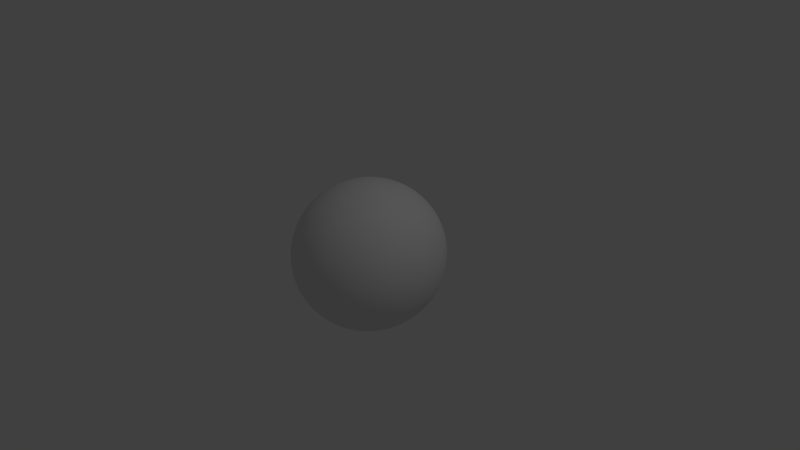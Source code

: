 # Source: EYETUTORIAL.blend  (saved by Blender 2.68.0; exported with 4.5.12 LTS)
import bpy
from mathutils import Matrix  # noqa: F401  (used for matrix-valued properties, if any)

bpy.ops.wm.read_factory_settings(use_empty=True)
scene = bpy.context.scene
scene.name = 'Scene'

# ---- collections
col_collection_1 = bpy.data.collections.new('Collection 1'); scene.collection.children.link(col_collection_1)
col_collection_2 = bpy.data.collections.new('Collection 2'); scene.collection.children.link(col_collection_2)
col_collection_2.hide_render = True
col_collection_2.hide_viewport = True

# ---- world
world_world = bpy.data.worlds.new('World'); scene.world = world_world
world_world.color = (0.05088, 0.05088, 0.05088)
world_world.use_sun_shadow = False
world_world.sun_shadow_jitter_overblur = 0.0
world_world.cycles.sampling_method = 'MANUAL'
world_world.cycles.sample_map_resolution = 256

# ---- cameras
cam_camera = bpy.data.cameras.new('Camera')
cam_camera.clip_end = 100.0
cam_camera.lens = 35.0
cam_camera.sensor_width = 32.0
cam_camera.sensor_height = 18.0
cam_camera.ortho_scale = 7.314
cam_camera.dof.focus_distance = 0.0
cam_camera.dof.aperture_fstop = 128.0

# ---- lights
light_lamp = bpy.data.lights.new('Lamp', 'POINT')
light_lamp.transmission_factor = 0.0
light_lamp.cutoff_distance = 30.0
light_lamp.energy = 100.0
light_lamp.shadow_buffer_clip_start = 1.001
light_lamp.shadow_soft_size = 0.1
light_lamp.shadow_maximum_resolution = 0.006
light_lamp.use_absolute_resolution = True
light_lamp.cycles.use_multiple_importance_sampling = False

# ---- meshes
me_sphere_003 = bpy.data.meshes.new('Sphere.003')
me_sphere_003.from_pydata([(-0.1993, -1.002, -6.423e-07), (-0.391, -0.944, -6.051e-07), (-0.5677, -0.8496, -5.447e-07), (-0.7225, -0.7225, -4.634e-07), (-0.8496, -0.5677, -3.644e-07), (-0.944, -0.391, -2.514e-07), (-1.002, -0.1993, -1.287e-07), (-1.022, -7.718e-08, -1.22e-09), (-1.002, 0.1993, 1.263e-07), (-0.944, 0.391, 2.489e-07), (-0.8496, 0.5677, 3.619e-07), (-0.7225, 0.7225, 4.61e-07), (-0.5677, 0.8496, 5.423e-07), (-0.391, 0.944, 6.027e-07), (-0.1993, 1.002, 6.399e-07), (-0.1842, -1.002, 0.07628), (-0.3612, -0.944, 0.1496), (-0.5244, -0.8496, 0.2172), (-0.6675, -0.7225, 0.2765), (-0.7849, -0.5677, 0.3251), (-0.8721, -0.391, 0.3612), (-0.9258, -0.1993, 0.3835), (-0.944, -3.72e-07, 0.391), (-0.9258, 0.1993, 0.3835), (-0.8721, 0.391, 0.3612), (-0.7849, 0.5677, 0.3251), (-0.6675, 0.7225, 0.2765), (-0.5244, 0.8496, 0.2172), (-0.3612, 0.944, 0.1496), (-0.1842, 1.002, 0.07628), (-0.1409, -1.002, 0.1409), (-0.2765, -0.944, 0.2765), (-0.4014, -0.8496, 0.4014), (-0.5109, -0.7225, 0.5109), (-0.6007, -0.5677, 0.6007), (-0.6675, -0.391, 0.6675), (-0.7086, -0.1993, 0.7086), (-0.7225, -5.841e-07, 0.7225), (-0.7086, 0.1993, 0.7086), (-0.6675, 0.391, 0.6675), (-0.6007, 0.5677, 0.6007), (-0.5109, 0.7225, 0.5109), (-0.4014, 0.8496, 0.4014), (-0.2765, 0.944, 0.2765), (-0.1409, 1.002, 0.141), (-0.07628, -1.002, 0.1842), (-0.1496, -0.944, 0.3612), (-0.2172, -0.8496, 0.5244), (-0.2765, -0.7225, 0.6675), (-0.3251, -0.5677, 0.7849), (-0.3612, -0.391, 0.8721), (-0.3835, -0.1993, 0.9258), (-0.391, -7.258e-07, 0.944), (-0.3835, 0.1993, 0.9258), (-0.3612, 0.391, 0.8721), (-0.3251, 0.5677, 0.7849), (-0.2765, 0.7225, 0.6675), (-0.2172, 0.8496, 0.5244), (-0.1496, 0.944, 0.3612), (-0.07628, 1.002, 0.1842), (3.285e-07, -1.002, 0.1993), (3.378e-07, -0.944, 0.391), (3.484e-07, -0.8496, 0.5677), (3.246e-07, -0.7225, 0.7225), (3.326e-07, -0.5677, 0.8496), (3.384e-07, -0.391, 0.944), (3.806e-07, -0.1993, 1.002), (3.323e-07, -7.755e-07, 1.022), (3.243e-07, 0.1993, 1.002), (3.569e-07, 0.391, 0.944), (3.326e-07, 0.5677, 0.8496), (3.246e-07, 0.7225, 0.7225), (3.673e-07, 0.8496, 0.5677), (3.523e-07, 0.944, 0.391), (3.313e-07, 1.002, 0.1993), (0.07628, -1.002, 0.1842), (0.1496, -0.944, 0.3612), (0.2172, -0.8496, 0.5244), (0.2765, -0.7225, 0.6675), (0.3251, -0.5677, 0.7849), (0.3612, -0.391, 0.8721), (0.3835, -0.1993, 0.9258), (0.391, -7.258e-07, 0.944), (0.3835, 0.1993, 0.9258), (0.3612, 0.391, 0.8721), (0.3251, 0.5677, 0.7849), (0.2765, 0.7225, 0.6675), (0.2172, 0.8496, 0.5244), (0.1496, 0.944, 0.3612), (0.07628, 1.002, 0.1842), (0.141, -1.002, 0.1409), (0.2765, -0.944, 0.2765), (0.4014, -0.8496, 0.4014), (0.5109, -0.7225, 0.5109), (0.6007, -0.5677, 0.6007), (0.6675, -0.391, 0.6675), (0.7086, -0.1993, 0.7086), (0.7225, -5.841e-07, 0.7225), (0.7086, 0.1993, 0.7086), (0.6675, 0.391, 0.6675), (0.6007, 0.5677, 0.6007), (0.5109, 0.7225, 0.5109), (0.4014, 0.8496, 0.4014), (0.2765, 0.944, 0.2765), (0.141, 1.002, 0.141), (0.1842, -1.002, 0.07628), (0.3612, -0.944, 0.1496), (0.5244, -0.8496, 0.2172), (0.6675, -0.7225, 0.2765), (0.7849, -0.5677, 0.3251), (0.8721, -0.391, 0.3612), (0.9258, -0.1993, 0.3835), (0.944, -3.72e-07, 0.391), (0.9258, 0.1993, 0.3835), (0.8721, 0.391, 0.3612), (0.7849, 0.5677, 0.3251), (0.6675, 0.7225, 0.2765), (0.5244, 0.8496, 0.2172), (0.3612, 0.944, 0.1496), (0.1842, 1.002, 0.07628), (0.1993, -1.002, -6.437e-07), (0.391, -0.944, -6.055e-07), (0.5677, -0.8496, -5.837e-07), (0.7225, -0.7225, -5.16e-07), (0.8496, -0.5677, -4.298e-07), (0.944, -0.391, -3.226e-07), (1.002, -0.1993, -2.188e-07), (1.022, -1.218e-07, -1.005e-08), (1.002, 0.1993, 9.729e-08), (0.944, 0.391, 2.388e-07), (0.8496, 0.5677, 2.965e-07), (0.7225, 0.7225, 4.085e-07), (0.5677, 0.8496, 4.844e-07), (0.391, 0.944, 5.505e-07), (0.1993, 1.002, 6.415e-07), (0.1842, -1.002, -0.07628), (0.3612, -0.944, -0.1496), (0.5244, -0.8496, -0.2172), (0.6675, -0.7225, -0.2765), (0.7849, -0.5677, -0.3251), (0.8721, -0.391, -0.3612), (0.9258, -0.1993, -0.3835), (0.944, 1.283e-07, -0.391), (0.9258, 0.1993, -0.3835), (0.8721, 0.391, -0.3612), (0.7849, 0.5677, -0.3251), (0.6675, 0.7225, -0.2765), (0.5244, 0.8496, -0.2172), (0.3612, 0.944, -0.1496), (0.1842, 1.002, -0.07628), (0.141, -1.002, -0.141), (0.2765, -0.944, -0.2765), (0.4014, -0.8496, -0.4014), (0.5109, -0.7225, -0.5109), (0.6007, -0.5677, -0.6007), (0.6675, -0.391, -0.6675), (0.7086, -0.1993, -0.7086), (0.7225, 3.404e-07, -0.7225), (0.7086, 0.1993, -0.7086), (0.6675, 0.391, -0.6675), (0.6007, 0.5677, -0.6007), (0.5109, 0.7225, -0.5109), (0.4014, 0.8496, -0.4014), (0.2765, 0.944, -0.2765), (0.141, 1.002, -0.1409), (0.07628, -1.002, -0.1842), (0.1496, -0.944, -0.3612), (0.2172, -0.8496, -0.5244), (0.2765, -0.7225, -0.6675), (0.3251, -0.5677, -0.7849), (0.3612, -0.391, -0.8721), (0.3835, -0.1993, -0.9258), (0.391, 4.821e-07, -0.944), (0.3835, 0.1993, -0.9258), (0.3612, 0.391, -0.8721), (0.3251, 0.5677, -0.7849), (0.2765, 0.7225, -0.6675), (0.2172, 0.8496, -0.5244), (0.1496, 0.944, -0.3612), (0.07628, 1.002, -0.1842), (3.315e-07, -1.002, -0.1993), (3.255e-07, -0.944, -0.391), (2.704e-07, -0.8496, -0.5677), (2.098e-07, -0.7225, -0.7225), (2.299e-07, -0.5677, -0.8496), (2.474e-07, -0.391, -0.944), (2.333e-07, -0.1993, -1.002), (3.194e-07, 5.318e-07, -1.022), (3.177e-07, 0.1993, -1.002), (2.57e-07, 0.391, -0.944), (2.299e-07, 0.5677, -0.8496), (2.098e-07, 0.7225, -0.7225), (2.607e-07, 0.8496, -0.5677), (2.596e-07, 0.944, -0.391), (3.146e-07, 1.002, -0.1993), (-0.07628, -1.002, -0.1842), (-0.1496, -0.944, -0.3612), (-0.2172, -0.8496, -0.5244), (-0.2765, -0.7225, -0.6675), (-0.3251, -0.5677, -0.7849), (-0.3612, -0.391, -0.8721), (-0.3835, -0.1993, -0.9258), (-0.391, 4.821e-07, -0.944), (-0.3835, 0.1993, -0.9258), (-0.3612, 0.391, -0.8721), (-0.3251, 0.5677, -0.7849), (-0.2765, 0.7225, -0.6675), (-0.2172, 0.8496, -0.5244), (-0.1496, 0.944, -0.3612), (-0.07628, 1.002, -0.1842), (9.286e-08, -1.022, -8.903e-07), (-0.1409, -1.002, -0.141), (-0.2765, -0.944, -0.2765), (-0.4014, -0.8496, -0.4014), (-0.5109, -0.7225, -0.5109), (-0.6007, -0.5677, -0.6007), (-0.6675, -0.391, -0.6675), (-0.7086, -0.1993, -0.7086), (-0.7225, 3.404e-07, -0.7225), (-0.7086, 0.1993, -0.7086), (-0.6675, 0.391, -0.6675), (-0.6007, 0.5677, -0.6007), (-0.5109, 0.7225, -0.5109), (-0.4014, 0.8496, -0.4014), (-0.2765, 0.944, -0.2765), (-0.1409, 1.002, -0.1409), (3.283e-07, 1.022, 6.525e-07), (-0.1842, -1.002, -0.07628), (-0.3612, -0.944, -0.1496), (-0.5244, -0.8496, -0.2172), (-0.6675, -0.7225, -0.2765), (-0.7849, -0.5677, -0.3251), (-0.8721, -0.391, -0.3612), (-0.9258, -0.1993, -0.3835), (-0.944, 1.283e-07, -0.391), (-0.9258, 0.1993, -0.3835), (-0.8721, 0.391, -0.3612), (-0.7849, 0.5677, -0.3251), (-0.6675, 0.7225, -0.2765), (-0.5244, 0.8496, -0.2172), (-0.3612, 0.944, -0.1496), (-0.1842, 1.002, -0.07628)], [], [(9, 8, 23, 24), (4, 3, 18, 19), (10, 9, 24, 25), (5, 4, 19, 20), (11, 10, 25, 26), (6, 5, 20, 21), (1, 0, 15, 16), (12, 11, 26, 27), (7, 6, 21, 22), (2, 1, 16, 17), (13, 12, 27, 28), (8, 7, 22, 23), (3, 2, 17, 18), (14, 13, 28, 29), (24, 23, 38, 39), (19, 18, 33, 34), (25, 24, 39, 40), (20, 19, 34, 35), (26, 25, 40, 41), (21, 20, 35, 36), (16, 15, 30, 31), (27, 26, 41, 42), (22, 21, 36, 37), (17, 16, 31, 32), (28, 27, 42, 43), (23, 22, 37, 38), (18, 17, 32, 33), (29, 28, 43, 44), (43, 42, 57, 58), (38, 37, 52, 53), (33, 32, 47, 48), (44, 43, 58, 59), (39, 38, 53, 54), (34, 33, 48, 49), (40, 39, 54, 55), (35, 34, 49, 50), (41, 40, 55, 56), (36, 35, 50, 51), (31, 30, 45, 46), (42, 41, 56, 57), (37, 36, 51, 52), (32, 31, 46, 47), (46, 45, 60, 61), (57, 56, 71, 72), (52, 51, 66, 67), (47, 46, 61, 62), (58, 57, 72, 73), (53, 52, 67, 68), (48, 47, 62, 63), (59, 58, 73, 74), (54, 53, 68, 69), (49, 48, 63, 64), (55, 54, 69, 70), (50, 49, 64, 65), (56, 55, 70, 71), (51, 50, 65, 66), (65, 64, 79, 80), (71, 70, 85, 86), (66, 65, 80, 81), (61, 60, 75, 76), (72, 71, 86, 87), (67, 66, 81, 82), (62, 61, 76, 77), (73, 72, 87, 88), (68, 67, 82, 83), (63, 62, 77, 78), (74, 73, 88, 89), (69, 68, 83, 84), (64, 63, 78, 79), (70, 69, 84, 85), (84, 83, 98, 99), (79, 78, 93, 94), (85, 84, 99, 100), (80, 79, 94, 95), (86, 85, 100, 101), (81, 80, 95, 96), (76, 75, 90, 91), (87, 86, 101, 102), (82, 81, 96, 97), (77, 76, 91, 92), (88, 87, 102, 103), (83, 82, 97, 98), (78, 77, 92, 93), (89, 88, 103, 104), (103, 102, 117, 118), (98, 97, 112, 113), (93, 92, 107, 108), (104, 103, 118, 119), (99, 98, 113, 114), (94, 93, 108, 109), (100, 99, 114, 115), (95, 94, 109, 110), (101, 100, 115, 116), (96, 95, 110, 111), (91, 90, 105, 106), (102, 101, 116, 117), (97, 96, 111, 112), (92, 91, 106, 107), (117, 116, 131, 132), (112, 111, 126, 127), (107, 106, 121, 122), (118, 117, 132, 133), (113, 112, 127, 128), (108, 107, 122, 123), (119, 118, 133, 134), (114, 113, 128, 129), (109, 108, 123, 124), (115, 114, 129, 130), (110, 109, 124, 125), (116, 115, 130, 131), (111, 110, 125, 126), (106, 105, 120, 121), (131, 130, 145, 146), (126, 125, 140, 141), (121, 120, 135, 136), (132, 131, 146, 147), (127, 126, 141, 142), (122, 121, 136, 137), (133, 132, 147, 148), (128, 127, 142, 143), (123, 122, 137, 138), (134, 133, 148, 149), (129, 128, 143, 144), (124, 123, 138, 139), (130, 129, 144, 145), (125, 124, 139, 140), (139, 138, 153, 154), (145, 144, 159, 160), (140, 139, 154, 155), (146, 145, 160, 161), (141, 140, 155, 156), (136, 135, 150, 151), (147, 146, 161, 162), (142, 141, 156, 157), (137, 136, 151, 152), (148, 147, 162, 163), (143, 142, 157, 158), (138, 137, 152, 153), (149, 148, 163, 164), (144, 143, 158, 159), (158, 157, 172, 173), (153, 152, 167, 168), (164, 163, 178, 179), (159, 158, 173, 174), (154, 153, 168, 169), (160, 159, 174, 175), (155, 154, 169, 170), (161, 160, 175, 176), (156, 155, 170, 171), (151, 150, 165, 166), (162, 161, 176, 177), (157, 156, 171, 172), (152, 151, 166, 167), (163, 162, 177, 178), (177, 176, 191, 192), (172, 171, 186, 187), (167, 166, 181, 182), (178, 177, 192, 193), (173, 172, 187, 188), (168, 167, 182, 183), (179, 178, 193, 194), (174, 173, 188, 189), (169, 168, 183, 184), (175, 174, 189, 190), (170, 169, 184, 185), (176, 175, 190, 191), (171, 170, 185, 186), (166, 165, 180, 181), (191, 190, 205, 206), (186, 185, 200, 201), (181, 180, 195, 196), (192, 191, 206, 207), (187, 186, 201, 202), (182, 181, 196, 197), (193, 192, 207, 208), (188, 187, 202, 203), (183, 182, 197, 198), (194, 193, 208, 209), (189, 188, 203, 204), (184, 183, 198, 199), (190, 189, 204, 205), (185, 184, 199, 200), (199, 198, 214, 215), (205, 204, 220, 221), (200, 199, 215, 216), (206, 205, 221, 222), (201, 200, 216, 217), (196, 195, 211, 212), (207, 206, 222, 223), (202, 201, 217, 218), (197, 196, 212, 213), (208, 207, 223, 224), (203, 202, 218, 219), (198, 197, 213, 214), (209, 208, 224, 225), (204, 203, 219, 220), (219, 218, 234, 235), (214, 213, 229, 230), (225, 224, 240, 241), (220, 219, 235, 236), (215, 214, 230, 231), (221, 220, 236, 237), (216, 215, 231, 232), (222, 221, 237, 238), (217, 216, 232, 233), (212, 211, 227, 228), (223, 222, 238, 239), (218, 217, 233, 234), (213, 212, 228, 229), (224, 223, 239, 240), (226, 14, 29), (0, 210, 15), (226, 29, 44), (15, 210, 30), (226, 44, 59), (30, 210, 45), (226, 59, 74), (45, 210, 60), (60, 210, 75), (226, 74, 89), (226, 89, 104), (75, 210, 90), (226, 104, 119), (90, 210, 105), (226, 119, 134), (105, 210, 120), (120, 210, 135), (226, 134, 149), (226, 149, 164), (135, 210, 150), (226, 164, 179), (150, 210, 165), (226, 179, 194), (165, 210, 180), (180, 210, 195), (226, 194, 209), (226, 209, 225), (195, 210, 211), (226, 225, 241), (211, 210, 227), (239, 238, 11, 12), (234, 233, 6, 7), (229, 228, 1, 2), (240, 239, 12, 13), (235, 234, 7, 8), (230, 229, 2, 3), (241, 240, 13, 14), (236, 235, 8, 9), (231, 230, 3, 4), (226, 241, 14), (237, 236, 9, 10), (232, 231, 4, 5), (227, 210, 0), (238, 237, 10, 11), (233, 232, 5, 6), (228, 227, 0, 1)])
me_sphere_003.polygons.foreach_set('use_smooth', [True] * 256)
me_sphere_003.use_remesh_preserve_volume = False
me_sphere_003.use_remesh_preserve_attributes = False
me_sphere_003.use_mirror_vertex_groups = False
me_sphere_003.update()
me_sphere_002 = bpy.data.meshes.new('Sphere.002')
me_sphere_002.from_pydata([(-0.1076, -1.045, 0.002152), (-0.3475, -0.9677, 0.00165), (-0.5673, -0.8442, 0.0002584), (-0.7225, -0.7225, -4.634e-07), (-0.8496, -0.5677, -3.644e-07), (-0.944, -0.391, -2.514e-07), (-1.002, -0.1993, -1.287e-07), (-1.022, -7.718e-08, -1.22e-09), (-1.002, 0.1993, 1.263e-07), (-0.944, 0.391, 2.489e-07), (-0.8496, 0.5677, 3.619e-07), (-0.7225, 0.7225, 4.61e-07), (-0.5677, 0.8496, 5.423e-07), (-0.391, 0.944, 6.027e-07), (-0.1993, 1.002, 6.399e-07), (-0.07977, -1.047, 0.03633), (-0.3209, -0.9677, 0.1354), (-0.5241, -0.8442, 0.2175), (-0.6675, -0.7225, 0.2765), (-0.7849, -0.5677, 0.3251), (-0.8721, -0.391, 0.3612), (-0.9258, -0.1993, 0.3835), (-0.944, -3.72e-07, 0.391), (-0.9258, 0.1993, 0.3835), (-0.8721, 0.391, 0.3612), (-0.7849, 0.5677, 0.3251), (-0.6675, 0.7225, 0.2765), (-0.5244, 0.8496, 0.2172), (-0.3612, 0.944, 0.1496), (-0.1842, 1.002, 0.07628), (-0.07537, -1.045, 0.08007), (-0.2452, -0.9678, 0.2488), (-0.4011, -0.8442, 0.4016), (-0.5109, -0.7225, 0.5109), (-0.6007, -0.5677, 0.6007), (-0.6675, -0.391, 0.6675), (-0.7086, -0.1993, 0.7086), (-0.7225, -5.841e-07, 0.7225), (-0.7086, 0.1993, 0.7086), (-0.6675, 0.391, 0.6675), (-0.6007, 0.5677, 0.6007), (-0.5109, 0.7225, 0.5109), (-0.4014, 0.8496, 0.4014), (-0.2765, 0.944, 0.2765), (-0.1409, 1.002, 0.141), (-0.03151, -1.047, 0.08458), (-0.1318, -0.9679, 0.3245), (-0.2169, -0.8442, 0.5247), (-0.2765, -0.7225, 0.6675), (-0.3251, -0.5677, 0.7849), (-0.3612, -0.391, 0.8721), (-0.3835, -0.1993, 0.9258), (-0.391, -7.258e-07, 0.944), (-0.3835, 0.1993, 0.9258), (-0.3612, 0.391, 0.8721), (-0.3251, 0.5677, 0.7849), (-0.2765, 0.7225, 0.6675), (-0.2172, 0.8496, 0.5244), (-0.1496, 0.944, 0.3612), (0.07628, 1.002, 0.1842), (0.002546, -1.045, 0.1123), (0.001953, -0.968, 0.3511), (0.0003066, -0.8442, 0.5679), (3.246e-07, -0.7225, 0.7225), (3.326e-07, -0.5677, 0.8496), (3.384e-07, -0.391, 0.944), (3.806e-07, -0.1993, 1.002), (3.323e-07, -7.755e-07, 1.022), (3.243e-07, 0.1993, 1.002), (3.569e-07, 0.391, 0.944), (3.326e-07, 0.5677, 0.8496), (3.246e-07, 0.7225, 0.7225), (3.673e-07, 0.8496, 0.5677), (3.523e-07, 0.944, 0.391), (3.283e-07, 1.022, 6.557e-07), (0.03673, -1.047, 0.08458), (0.1357, -0.968, 0.3245), (0.2175, -0.8442, 0.5247), (0.2765, -0.7225, 0.6675), (0.3251, -0.5677, 0.7849), (0.3612, -0.391, 0.8721), (0.3835, -0.1993, 0.9258), (0.391, -7.258e-07, 0.944), (0.3835, 0.1993, 0.9258), (0.3612, 0.391, 0.8721), (0.3251, 0.5677, 0.7849), (0.2765, 0.7225, 0.6675), (0.2172, 0.8496, 0.5244), (0.1496, 0.944, 0.3612), (-0.07628, 1.002, 0.1842), (0.08046, -1.045, 0.08007), (0.2491, -0.968, 0.2488), (0.4017, -0.8442, 0.4016), (0.5109, -0.7225, 0.5109), (0.6007, -0.5677, 0.6007), (0.6675, -0.391, 0.6675), (0.7086, -0.1993, 0.7086), (0.7225, -5.841e-07, 0.7225), (0.7086, 0.1993, 0.7086), (0.6675, 0.391, 0.6675), (0.6007, 0.5677, 0.6007), (0.5109, 0.7225, 0.5109), (0.4014, 0.8496, 0.4014), (0.2765, 0.944, 0.2765), (0.141, 1.002, 0.141), (0.08499, -1.047, 0.03633), (0.3248, -0.968, 0.1354), (0.5247, -0.8442, 0.2175), (0.6675, -0.7225, 0.2765), (0.7849, -0.5677, 0.3251), (0.8721, -0.391, 0.3612), (0.9258, -0.1993, 0.3835), (0.944, -3.72e-07, 0.391), (0.9258, 0.1993, 0.3835), (0.8721, 0.391, 0.3612), (0.7849, 0.5677, 0.3251), (0.6675, 0.7225, 0.2765), (0.5244, 0.8496, 0.2172), (0.3612, 0.944, 0.1496), (0.1842, 1.002, 0.07628), (0.1127, -1.045, 0.002152), (0.3514, -0.968, 0.00165), (0.568, -0.8442, 0.0002584), (0.7225, -0.7225, -5.16e-07), (0.8496, -0.5677, -4.298e-07), (0.944, -0.391, -3.226e-07), (1.002, -0.1993, -2.188e-07), (1.022, -1.218e-07, -1.005e-08), (1.002, 0.1993, 9.729e-08), (0.944, 0.391, 2.388e-07), (0.8496, 0.5677, 2.965e-07), (0.7225, 0.7225, 4.085e-07), (0.5677, 0.8496, 4.844e-07), (0.391, 0.944, 5.505e-07), (0.1993, 1.002, 6.415e-07), (0.08499, -1.047, -0.03192), (0.3248, -0.9679, -0.1321), (0.5247, -0.8442, -0.217), (0.6675, -0.7225, -0.2765), (0.7849, -0.5677, -0.3251), (0.8721, -0.391, -0.3612), (0.9258, -0.1993, -0.3835), (0.944, 1.283e-07, -0.391), (0.9258, 0.1993, -0.3835), (0.8721, 0.391, -0.3612), (0.7849, 0.5677, -0.3251), (0.6675, 0.7225, -0.2765), (0.5244, 0.8496, -0.2172), (0.3612, 0.944, -0.1496), (0.1842, 1.002, -0.07628), (0.08046, -1.045, -0.07577), (0.2491, -0.9678, -0.2455), (0.4017, -0.8442, -0.4011), (0.5109, -0.7225, -0.5109), (0.6007, -0.5677, -0.6007), (0.6675, -0.391, -0.6675), (0.7086, -0.1993, -0.7086), (0.7225, 3.404e-07, -0.7225), (0.7086, 0.1993, -0.7086), (0.6675, 0.391, -0.6675), (0.6007, 0.5677, -0.6007), (0.5109, 0.7225, -0.5109), (0.4014, 0.8496, -0.4014), (0.2765, 0.944, -0.2765), (0.141, 1.002, -0.1409), (0.03673, -1.047, -0.08018), (0.1357, -0.9678, -0.3212), (0.2175, -0.8442, -0.5242), (0.2765, -0.7225, -0.6675), (0.3251, -0.5677, -0.7849), (0.3612, -0.391, -0.8721), (0.3835, -0.1993, -0.9258), (0.391, 4.821e-07, -0.944), (0.3835, 0.1993, -0.9258), (0.3612, 0.391, -0.8721), (0.3251, 0.5677, -0.7849), (0.2765, 0.7225, -0.6675), (0.2172, 0.8496, -0.5244), (0.1496, 0.944, -0.3612), (0.07628, 1.002, -0.1842), (0.002546, -1.045, -0.108), (0.001953, -0.9677, -0.3478), (0.0003065, -0.8442, -0.5674), (2.098e-07, -0.7225, -0.7225), (2.299e-07, -0.5677, -0.8496), (2.474e-07, -0.391, -0.944), (2.333e-07, -0.1993, -1.002), (3.194e-07, 5.318e-07, -1.022), (3.177e-07, 0.1993, -1.002), (2.57e-07, 0.391, -0.944), (2.299e-07, 0.5677, -0.8496), (2.098e-07, 0.7225, -0.7225), (2.607e-07, 0.8496, -0.5677), (2.596e-07, 0.944, -0.391), (3.146e-07, 1.002, -0.1993), (-0.03151, -1.047, -0.08018), (-0.1318, -0.9676, -0.3212), (-0.2169, -0.8442, -0.5242), (-0.2765, -0.7225, -0.6675), (-0.3251, -0.5677, -0.7849), (-0.3612, -0.391, -0.8721), (-0.3835, -0.1993, -0.9258), (-0.391, 4.821e-07, -0.944), (-0.3835, 0.1993, -0.9258), (-0.3612, 0.391, -0.8721), (-0.3251, 0.5677, -0.7849), (-0.2765, 0.7225, -0.6675), (-0.2172, 0.8496, -0.5244), (-0.1496, 0.944, -0.3612), (-0.07628, 1.002, -0.1842), (0.002754, -1.053, 0.002328), (-0.07537, -1.045, -0.07577), (-0.2452, -0.9676, -0.2455), (-0.4011, -0.8442, -0.4011), (-0.5109, -0.7225, -0.5109), (-0.6007, -0.5677, -0.6007), (-0.6675, -0.391, -0.6675), (-0.7086, -0.1993, -0.7086), (-0.7225, 3.404e-07, -0.7225), (-0.7086, 0.1993, -0.7086), (-0.6675, 0.391, -0.6675), (-0.6007, 0.5677, -0.6007), (-0.5109, 0.7225, -0.5109), (-0.4014, 0.8496, -0.4014), (-0.2765, 0.944, -0.2765), (-0.1409, 1.002, -0.1409), (3.313e-07, 1.002, 0.1993), (-0.07977, -1.047, -0.03192), (-0.3209, -0.9676, -0.1321), (-0.5241, -0.8442, -0.217), (-0.6675, -0.7225, -0.2765), (-0.7849, -0.5677, -0.3251), (-0.8721, -0.391, -0.3612), (-0.9258, -0.1993, -0.3835), (-0.944, 1.283e-07, -0.391), (-0.9258, 0.1993, -0.3835), (-0.8721, 0.391, -0.3612), (-0.7849, 0.5677, -0.3251), (-0.6675, 0.7225, -0.2765), (-0.5244, 0.8496, -0.2172), (-0.3612, 0.944, -0.1496), (-0.1842, 1.002, -0.07628), (-0.3896, -0.947, 0.001519), (-0.3598, -0.9471, 0.1513), (-0.275, -0.9472, 0.2783), (-0.148, -0.9473, 0.3631), (0.001798, -0.9473, 0.3929), (0.1516, -0.9474, 0.3631), (0.2786, -0.9474, 0.2783), (0.3634, -0.9474, 0.1513), (0.3932, -0.9474, 0.001519), (0.3634, -0.9473, -0.1483), (0.2786, -0.9472, -0.2753), (0.1516, -0.9471, -0.3601), (0.001798, -0.947, -0.3899), (-0.148, -0.947, -0.3601), (-0.275, -0.9469, -0.2753), (-0.3598, -0.947, -0.1483), (-0.2512, -1.025, 0.001915), (-0.2319, -1.025, 0.0989), (-0.1769, -1.025, 0.1811), (-0.09472, -1.025, 0.2361), (0.002265, -1.025, 0.2553), (0.09925, -1.025, 0.2361), (0.1815, -1.025, 0.1811), (0.2364, -1.025, 0.0989), (0.2557, -1.025, 0.001915), (0.2364, -1.025, -0.09507), (0.1815, -1.025, -0.1773), (0.09925, -1.025, -0.2322), (0.002265, -1.025, -0.2515), (-0.09472, -1.025, -0.2322), (-0.1769, -1.025, -0.1773), (-0.2319, -1.025, -0.09507)], [], [(9, 8, 23, 24), (4, 3, 18, 19), (10, 9, 24, 25), (5, 4, 19, 20), (11, 10, 25, 26), (6, 5, 20, 21), (258, 0, 15, 259), (12, 11, 26, 27), (7, 6, 21, 22), (242, 1, 16, 243), (13, 12, 27, 28), (8, 7, 22, 23), (3, 2, 17, 18), (14, 13, 28, 29), (24, 23, 38, 39), (19, 18, 33, 34), (25, 24, 39, 40), (20, 19, 34, 35), (26, 25, 40, 41), (21, 20, 35, 36), (259, 15, 30, 260), (27, 26, 41, 42), (22, 21, 36, 37), (243, 16, 31, 244), (28, 27, 42, 43), (23, 22, 37, 38), (18, 17, 32, 33), (29, 28, 43, 44), (43, 42, 57, 58), (38, 37, 52, 53), (33, 32, 47, 48), (44, 43, 58, 59), (39, 38, 53, 54), (34, 33, 48, 49), (40, 39, 54, 55), (35, 34, 49, 50), (41, 40, 55, 56), (36, 35, 50, 51), (260, 30, 45, 261), (42, 41, 56, 57), (37, 36, 51, 52), (244, 31, 46, 245), (261, 45, 60, 262), (57, 56, 71, 72), (52, 51, 66, 67), (245, 46, 61, 246), (58, 57, 72, 73), (53, 52, 67, 68), (48, 47, 62, 63), (59, 58, 73, 74), (54, 53, 68, 69), (49, 48, 63, 64), (55, 54, 69, 70), (50, 49, 64, 65), (56, 55, 70, 71), (51, 50, 65, 66), (65, 64, 79, 80), (71, 70, 85, 86), (66, 65, 80, 81), (262, 60, 75, 263), (72, 71, 86, 87), (67, 66, 81, 82), (246, 61, 76, 247), (73, 72, 87, 88), (68, 67, 82, 83), (63, 62, 77, 78), (74, 73, 88, 89), (69, 68, 83, 84), (64, 63, 78, 79), (70, 69, 84, 85), (84, 83, 98, 99), (79, 78, 93, 94), (85, 84, 99, 100), (80, 79, 94, 95), (86, 85, 100, 101), (81, 80, 95, 96), (263, 75, 90, 264), (87, 86, 101, 102), (82, 81, 96, 97), (247, 76, 91, 248), (88, 87, 102, 103), (83, 82, 97, 98), (78, 77, 92, 93), (89, 88, 103, 104), (103, 102, 117, 118), (98, 97, 112, 113), (93, 92, 107, 108), (104, 103, 118, 119), (99, 98, 113, 114), (94, 93, 108, 109), (100, 99, 114, 115), (95, 94, 109, 110), (101, 100, 115, 116), (96, 95, 110, 111), (264, 90, 105, 265), (102, 101, 116, 117), (97, 96, 111, 112), (248, 91, 106, 249), (117, 116, 131, 132), (112, 111, 126, 127), (249, 106, 121, 250), (118, 117, 132, 133), (113, 112, 127, 128), (108, 107, 122, 123), (119, 118, 133, 134), (114, 113, 128, 129), (109, 108, 123, 124), (115, 114, 129, 130), (110, 109, 124, 125), (116, 115, 130, 131), (111, 110, 125, 126), (265, 105, 120, 266), (131, 130, 145, 146), (126, 125, 140, 141), (266, 120, 135, 267), (132, 131, 146, 147), (127, 126, 141, 142), (250, 121, 136, 251), (133, 132, 147, 148), (128, 127, 142, 143), (123, 122, 137, 138), (134, 133, 148, 149), (129, 128, 143, 144), (124, 123, 138, 139), (130, 129, 144, 145), (125, 124, 139, 140), (139, 138, 153, 154), (145, 144, 159, 160), (140, 139, 154, 155), (146, 145, 160, 161), (141, 140, 155, 156), (267, 135, 150, 268), (147, 146, 161, 162), (142, 141, 156, 157), (251, 136, 151, 252), (148, 147, 162, 163), (143, 142, 157, 158), (138, 137, 152, 153), (149, 148, 163, 164), (144, 143, 158, 159), (158, 157, 172, 173), (153, 152, 167, 168), (164, 163, 178, 179), (159, 158, 173, 174), (154, 153, 168, 169), (160, 159, 174, 175), (155, 154, 169, 170), (161, 160, 175, 176), (156, 155, 170, 171), (268, 150, 165, 269), (162, 161, 176, 177), (157, 156, 171, 172), (252, 151, 166, 253), (163, 162, 177, 178), (177, 176, 191, 192), (172, 171, 186, 187), (253, 166, 181, 254), (178, 177, 192, 193), (173, 172, 187, 188), (168, 167, 182, 183), (179, 178, 193, 194), (174, 173, 188, 189), (169, 168, 183, 184), (175, 174, 189, 190), (170, 169, 184, 185), (176, 175, 190, 191), (171, 170, 185, 186), (269, 165, 180, 270), (191, 190, 205, 206), (186, 185, 200, 201), (270, 180, 195, 271), (192, 191, 206, 207), (187, 186, 201, 202), (254, 181, 196, 255), (193, 192, 207, 208), (188, 187, 202, 203), (183, 182, 197, 198), (194, 193, 208, 209), (189, 188, 203, 204), (184, 183, 198, 199), (190, 189, 204, 205), (185, 184, 199, 200), (199, 198, 214, 215), (205, 204, 220, 221), (200, 199, 215, 216), (206, 205, 221, 222), (201, 200, 216, 217), (271, 195, 211, 272), (207, 206, 222, 223), (202, 201, 217, 218), (255, 196, 212, 256), (208, 207, 223, 224), (203, 202, 218, 219), (198, 197, 213, 214), (209, 208, 224, 225), (204, 203, 219, 220), (219, 218, 234, 235), (214, 213, 229, 230), (225, 224, 240, 241), (220, 219, 235, 236), (215, 214, 230, 231), (221, 220, 236, 237), (216, 215, 231, 232), (222, 221, 237, 238), (217, 216, 232, 233), (272, 211, 227, 273), (223, 222, 238, 239), (218, 217, 233, 234), (256, 212, 228, 257), (224, 223, 239, 240), (225, 241, 226, 209), (210, 227, 211, 195), (226, 241, 14, 29), (227, 210, 15, 0), (210, 45, 30, 15), (74, 89, 226, 59), (210, 75, 60, 45), (104, 119, 226, 89), (134, 149, 226, 119), (210, 135, 120, 105), (164, 179, 226, 149), (210, 165, 150, 135), (194, 209, 226, 179), (210, 195, 180, 165), (239, 238, 11, 12), (234, 233, 6, 7), (257, 228, 1, 242), (240, 239, 12, 13), (235, 234, 7, 8), (230, 229, 2, 3), (241, 240, 13, 14), (236, 235, 8, 9), (231, 230, 3, 4), (237, 236, 9, 10), (232, 231, 4, 5), (238, 237, 10, 11), (233, 232, 5, 6), (273, 227, 0, 258), (2, 242, 243, 17), (17, 243, 244, 32), (32, 244, 245, 47), (47, 245, 246, 62), (62, 246, 247, 77), (77, 247, 248, 92), (92, 248, 249, 107), (107, 249, 250, 122), (122, 250, 251, 137), (137, 251, 252, 152), (152, 252, 253, 167), (167, 253, 254, 182), (182, 254, 255, 197), (197, 255, 256, 213), (213, 256, 257, 229), (229, 257, 242, 2), (1, 258, 259, 16), (16, 259, 260, 31), (31, 260, 261, 46), (46, 261, 262, 61), (61, 262, 263, 76), (76, 263, 264, 91), (91, 264, 265, 106), (106, 265, 266, 121), (121, 266, 267, 136), (136, 267, 268, 151), (151, 268, 269, 166), (166, 269, 270, 181), (181, 270, 271, 196), (196, 271, 272, 212), (212, 272, 273, 228), (228, 273, 258, 1), (210, 105, 90, 75), (44, 59, 226, 29)])
me_sphere_002.polygons.foreach_set('use_smooth', [True] * 272)
me_sphere_002.use_remesh_preserve_volume = False
me_sphere_002.use_remesh_preserve_attributes = False
me_sphere_002.use_mirror_vertex_groups = False
me_sphere_002.update()
me_sphere_001 = bpy.data.meshes.new('Sphere.001')
me_sphere_001.from_pydata([(-0.1095, -0.9054, -6.178e-07), (-0.3827, -0.9239, -5.911e-07), (-0.5556, -0.8315, -5.319e-07), (-0.7071, -0.7071, -4.524e-07), (-0.8315, -0.5556, -3.554e-07), (-0.9239, -0.3827, -2.448e-07), (-0.9808, -0.1951, -1.248e-07), (-1.0, -7.55e-08, -4.83e-14), (-0.9808, 0.1951, 1.248e-07), (-0.9239, 0.3827, 2.448e-07), (-0.8315, 0.5556, 3.554e-07), (-0.7071, 0.7071, 4.524e-07), (-0.5556, 0.8315, 5.319e-07), (-0.3827, 0.9239, 5.911e-07), (-0.1951, 0.9808, 6.275e-07), (-0.1012, -0.9054, 0.04192), (-0.3536, -0.9239, 0.1464), (-0.5133, -0.8315, 0.2126), (-0.6533, -0.7071, 0.2706), (-0.7682, -0.5556, 0.3182), (-0.8536, -0.3827, 0.3536), (-0.9061, -0.1951, 0.3753), (-0.9239, -3.64e-07, 0.3827), (-0.9061, 0.1951, 0.3753), (-0.8536, 0.3827, 0.3536), (-0.7682, 0.5556, 0.3182), (-0.6533, 0.7071, 0.2706), (-0.5133, 0.8315, 0.2126), (-0.3536, 0.9239, 0.1464), (-0.1802, 0.9808, 0.07466), (-0.07746, -0.9054, 0.07746), (-0.2706, -0.9239, 0.2706), (-0.3928, -0.8315, 0.3928), (-0.5, -0.7071, 0.5), (-0.5879, -0.5556, 0.5879), (-0.6533, -0.3827, 0.6533), (-0.6935, -0.1951, 0.6935), (-0.7071, -5.716e-07, 0.7071), (-0.6935, 0.1951, 0.6935), (-0.6533, 0.3827, 0.6533), (-0.5879, 0.5556, 0.5879), (-0.5, 0.7071, 0.5), (-0.3928, 0.8315, 0.3928), (-0.2706, 0.9239, 0.2706), (-0.1379, 0.9808, 0.138), (-0.04192, -0.9054, 0.1012), (-0.1464, -0.9239, 0.3536), (-0.2126, -0.8315, 0.5133), (-0.2706, -0.7071, 0.6533), (-0.3182, -0.5556, 0.7682), (-0.3536, -0.3827, 0.8536), (-0.3753, -0.1951, 0.9061), (-0.3827, -7.103e-07, 0.9239), (-0.3753, 0.1951, 0.9061), (-0.3536, 0.3827, 0.8536), (-0.3182, 0.5556, 0.7682), (-0.2706, 0.7071, 0.6533), (-0.2126, 0.8315, 0.5133), (-0.1464, 0.9239, 0.3536), (-0.07466, 0.9808, 0.1802), (3.264e-07, -0.9054, 0.1095), (3.352e-07, -0.9239, 0.3827), (3.455e-07, -0.8315, 0.5556), (3.222e-07, -0.7071, 0.7071), (3.301e-07, -0.5556, 0.8315), (3.358e-07, -0.3827, 0.9239), (3.77e-07, -0.1951, 0.9808), (3.298e-07, -7.59e-07, 1.0), (3.22e-07, 0.1951, 0.9808), (3.539e-07, 0.3827, 0.9239), (3.301e-07, 0.5556, 0.8315), (3.222e-07, 0.7071, 0.7071), (3.64e-07, 0.8315, 0.5556), (3.494e-07, 0.9239, 0.3827), (3.288e-07, 0.9808, 0.1951), (0.04192, -0.9054, 0.1012), (0.1464, -0.9239, 0.3536), (0.2126, -0.8315, 0.5133), (0.2706, -0.7071, 0.6533), (0.3182, -0.5556, 0.7682), (0.3536, -0.3827, 0.8536), (0.3753, -0.1951, 0.9061), (0.3827, -7.103e-07, 0.9239), (0.3753, 0.1951, 0.9061), (0.3536, 0.3827, 0.8536), (0.3182, 0.5556, 0.7682), (0.2706, 0.7071, 0.6533), (0.2126, 0.8315, 0.5133), (0.1464, 0.9239, 0.3536), (0.07466, 0.9808, 0.1802), (0.07746, -0.9054, 0.07746), (0.2706, -0.9239, 0.2706), (0.3928, -0.8315, 0.3928), (0.5, -0.7071, 0.5), (0.5879, -0.5556, 0.5879), (0.6533, -0.3827, 0.6533), (0.6935, -0.1951, 0.6935), (0.7071, -5.716e-07, 0.7071), (0.6935, 0.1951, 0.6935), (0.6533, 0.3827, 0.6533), (0.5879, 0.5556, 0.5879), (0.5, 0.7071, 0.5), (0.3928, 0.8315, 0.3928), (0.2706, 0.9239, 0.2706), (0.138, 0.9808, 0.138), (0.1012, -0.9054, 0.04192), (0.3536, -0.9239, 0.1464), (0.5133, -0.8315, 0.2126), (0.6533, -0.7071, 0.2706), (0.7682, -0.5556, 0.3182), (0.8536, -0.3827, 0.3536), (0.9061, -0.1951, 0.3753), (0.9239, -3.64e-07, 0.3827), (0.9061, 0.1951, 0.3753), (0.8536, 0.3827, 0.3536), (0.7682, 0.5556, 0.3182), (0.6533, 0.7071, 0.2706), (0.5133, 0.8315, 0.2126), (0.3536, 0.9239, 0.1464), (0.1802, 0.9808, 0.07466), (0.1095, -0.9054, -6.185e-07), (0.3827, -0.9239, -5.914e-07), (0.5556, -0.8315, -5.701e-07), (0.7071, -0.7071, -5.038e-07), (0.8315, -0.5556, -4.194e-07), (0.9239, -0.3827, -3.145e-07), (0.9808, -0.1951, -2.13e-07), (1.0, -1.192e-07, -8.638e-09), (0.9808, 0.1951, 9.642e-08), (0.9239, 0.3827, 2.349e-07), (0.8315, 0.5556, 2.914e-07), (0.7071, 0.7071, 4.01e-07), (0.5556, 0.8315, 4.753e-07), (0.3827, 0.9239, 5.4e-07), (0.1951, 0.9808, 6.29e-07), (0.1012, -0.9054, -0.04192), (0.3536, -0.9239, -0.1464), (0.5133, -0.8315, -0.2126), (0.6533, -0.7071, -0.2706), (0.7682, -0.5556, -0.3182), (0.8536, -0.3827, -0.3536), (0.9061, -0.1951, -0.3753), (0.9239, 1.256e-07, -0.3827), (0.9061, 0.1951, -0.3753), (0.8536, 0.3827, -0.3536), (0.7682, 0.5556, -0.3182), (0.6533, 0.7071, -0.2706), (0.5133, 0.8315, -0.2126), (0.3536, 0.9239, -0.1464), (0.1802, 0.9808, -0.07466), (0.07746, -0.9054, -0.07746), (0.2706, -0.9239, -0.2706), (0.3928, -0.8315, -0.3928), (0.5, -0.7071, -0.5), (0.5879, -0.5556, -0.5879), (0.6533, -0.3827, -0.6533), (0.6935, -0.1951, -0.6935), (0.7071, 3.332e-07, -0.7071), (0.6935, 0.1951, -0.6935), (0.6533, 0.3827, -0.6533), (0.5879, 0.5556, -0.5879), (0.5, 0.7071, -0.5), (0.3928, 0.8315, -0.3928), (0.2706, 0.9239, -0.2706), (0.138, 0.9808, -0.1379), (0.04192, -0.9054, -0.1012), (0.1464, -0.9239, -0.3536), (0.2126, -0.8315, -0.5133), (0.2706, -0.7071, -0.6533), (0.3182, -0.5556, -0.7682), (0.3536, -0.3827, -0.8536), (0.3753, -0.1951, -0.9061), (0.3827, 4.719e-07, -0.9239), (0.3753, 0.1951, -0.9061), (0.3536, 0.3827, -0.8536), (0.3182, 0.5556, -0.7682), (0.2706, 0.7071, -0.6533), (0.2126, 0.8315, -0.5133), (0.1464, 0.9239, -0.3536), (0.07466, 0.9808, -0.1802), (3.281e-07, -0.9054, -0.1095), (3.232e-07, -0.9239, -0.3827), (2.692e-07, -0.8315, -0.5556), (2.099e-07, -0.7071, -0.7071), (2.296e-07, -0.5556, -0.8315), (2.467e-07, -0.3827, -0.9239), (2.329e-07, -0.1951, -0.9808), (3.172e-07, 5.205e-07, -1.0), (3.155e-07, 0.1951, -0.9808), (2.561e-07, 0.3827, -0.9239), (2.296e-07, 0.5556, -0.8315), (2.099e-07, 0.7071, -0.7071), (2.597e-07, 0.8315, -0.5556), (2.586e-07, 0.9239, -0.3827), (3.125e-07, 0.9808, -0.1951), (-0.04192, -0.9054, -0.1012), (-0.1464, -0.9239, -0.3536), (-0.2126, -0.8315, -0.5133), (-0.2706, -0.7071, -0.6533), (-0.3182, -0.5556, -0.7682), (-0.3536, -0.3827, -0.8536), (-0.3753, -0.1951, -0.9061), (-0.3827, 4.719e-07, -0.9239), (-0.3753, 0.1951, -0.9061), (-0.3536, 0.3827, -0.8536), (-0.3182, 0.5556, -0.7682), (-0.2706, 0.7071, -0.6533), (-0.2126, 0.8315, -0.5133), (-0.1464, 0.9239, -0.3536), (-0.07466, 0.9808, -0.1802), (-0.07746, -0.9054, -0.07746), (-0.2706, -0.9239, -0.2706), (-0.3928, -0.8315, -0.3928), (-0.5, -0.7071, -0.5), (-0.5879, -0.5556, -0.5879), (-0.6533, -0.3827, -0.6533), (-0.6935, -0.1951, -0.6935), (-0.7071, 3.332e-07, -0.7071), (-0.6935, 0.1951, -0.6935), (-0.6533, 0.3827, -0.6533), (-0.5879, 0.5556, -0.5879), (-0.5, 0.7071, -0.5), (-0.3928, 0.8315, -0.3928), (-0.2706, 0.9239, -0.2706), (-0.1379, 0.9808, -0.1379), (3.258e-07, 1.0, 6.398e-07), (-0.1012, -0.9054, -0.04192), (-0.3536, -0.9239, -0.1464), (-0.5133, -0.8315, -0.2126), (-0.6533, -0.7071, -0.2706), (-0.7682, -0.5556, -0.3182), (-0.8536, -0.3827, -0.3536), (-0.9061, -0.1951, -0.3753), (-0.9239, 1.256e-07, -0.3827), (-0.9061, 0.1951, -0.3753), (-0.8536, 0.3827, -0.3536), (-0.7682, 0.5556, -0.3182), (-0.6533, 0.7071, -0.2706), (-0.5133, 0.8315, -0.2126), (-0.3536, 0.9239, -0.1464), (-0.1802, 0.9808, -0.07466), (-0.4335, -0.9145, -5.88e-07), (-0.4005, -0.9145, 0.1659), (-0.3065, -0.9145, 0.3065), (-0.1659, -0.9145, 0.4005), (3.369e-07, -0.9145, 0.4335), (0.1659, -0.9145, 0.4005), (0.3065, -0.9145, 0.3065), (0.4005, -0.9145, 0.1659), (0.4335, -0.9145, -5.925e-07), (0.4005, -0.9145, -0.1659), (0.3065, -0.9145, -0.3065), (0.1659, -0.9145, -0.4005), (3.169e-07, -0.9145, -0.4335), (-0.1659, -0.9145, -0.4005), (-0.3065, -0.9145, -0.3065), (-0.4005, -0.9145, -0.1659), (-0.3607, -0.9275, -5.929e-07), (-0.3333, -0.9275, 0.138), (-0.2551, -0.9275, 0.2551), (-0.138, -0.9275, 0.3333), (3.342e-07, -0.9275, 0.3607), (0.138, -0.9275, 0.3333), (0.2551, -0.9275, 0.2551), (0.3333, -0.9275, 0.138), (0.3607, -0.9275, -5.932e-07), (0.3333, -0.9275, -0.138), (0.2551, -0.9275, -0.2551), (0.138, -0.9275, -0.3333), (3.234e-07, -0.9275, -0.3607), (-0.138, -0.9275, -0.3333), (-0.2551, -0.9275, -0.2551), (-0.3333, -0.9275, -0.138), (-0.229, -0.8907, -6.047e-07), (-0.2115, -0.8907, 0.08762), (-0.1619, -0.8907, 0.1619), (-0.08762, -0.8907, 0.2115), (3.303e-07, -0.8907, 0.229), (0.08762, -0.8907, 0.2115), (0.1619, -0.8907, 0.1619), (0.2115, -0.8907, 0.08762), (0.229, -0.8907, -6.053e-07), (0.2115, -0.8907, -0.08762), (0.1619, -0.8907, -0.1619), (0.08762, -0.8907, -0.2115), (3.259e-07, -0.8907, -0.229), (-0.08762, -0.8907, -0.2115), (-0.1619, -0.8907, -0.1619), (-0.2115, -0.8907, -0.08762), (-0.1095, -0.8647, -6.178e-07), (-0.1012, -0.8647, 0.04192), (-0.07746, -0.8647, 0.07746), (-0.04192, -0.8647, 0.1012), (3.264e-07, -0.8647, 0.1095), (0.04192, -0.8647, 0.1012), (0.07746, -0.8647, 0.07746), (0.1012, -0.8647, 0.04192), (0.1095, -0.8647, -6.185e-07), (0.1012, -0.8647, -0.04192), (0.07746, -0.8647, -0.07746), (0.04192, -0.8647, -0.1012), (3.281e-07, -0.8647, -0.1095), (-0.04192, -0.8647, -0.1012), (-0.07746, -0.8647, -0.07746), (-0.1012, -0.8647, -0.04192), (-0.1095, -0.8059, -6.178e-07), (-0.1012, -0.8059, 0.04192), (-0.07746, -0.8059, 0.07746), (-0.04192, -0.8059, 0.1012), (3.264e-07, -0.8059, 0.1095), (0.04192, -0.8059, 0.1012), (0.07746, -0.8059, 0.07746), (0.1012, -0.8059, 0.04192), (0.1095, -0.8059, -6.185e-07), (0.1012, -0.8059, -0.04192), (0.07746, -0.8059, -0.07746), (0.04192, -0.8059, -0.1012), (3.281e-07, -0.8059, -0.1095), (-0.04192, -0.8059, -0.1012), (-0.07746, -0.8059, -0.07746), (-0.1012, -0.8059, -0.04192), (-0.07164, -0.7927, -6.135e-07), (-0.06619, -0.7927, 0.02742), (-0.05066, -0.7927, 0.05066), (-0.02742, -0.7927, 0.06619), (3.271e-07, -0.7927, 0.07164), (0.02742, -0.7927, 0.06619), (0.05066, -0.7927, 0.05066), (0.06619, -0.7927, 0.02742), (0.07164, -0.7927, -6.14e-07), (0.06619, -0.7927, -0.02742), (0.05066, -0.7927, -0.05066), (0.02742, -0.7927, -0.06619), (3.281e-07, -0.7927, -0.07164), (-0.02742, -0.7927, -0.06619), (-0.05066, -0.7927, -0.05066), (-0.06619, -0.7927, -0.02742), (3.222e-07, -0.7927, -6.072e-07)], [], [(9, 8, 23, 24), (4, 3, 18, 19), (10, 9, 24, 25), (5, 4, 19, 20), (11, 10, 25, 26), (6, 5, 20, 21), (273, 0, 15, 274), (12, 11, 26, 27), (7, 6, 21, 22), (241, 1, 16, 242), (13, 12, 27, 28), (8, 7, 22, 23), (3, 2, 17, 18), (14, 13, 28, 29), (24, 23, 38, 39), (19, 18, 33, 34), (25, 24, 39, 40), (20, 19, 34, 35), (26, 25, 40, 41), (21, 20, 35, 36), (274, 15, 30, 275), (27, 26, 41, 42), (22, 21, 36, 37), (242, 16, 31, 243), (28, 27, 42, 43), (23, 22, 37, 38), (18, 17, 32, 33), (29, 28, 43, 44), (43, 42, 57, 58), (38, 37, 52, 53), (33, 32, 47, 48), (44, 43, 58, 59), (39, 38, 53, 54), (34, 33, 48, 49), (40, 39, 54, 55), (35, 34, 49, 50), (41, 40, 55, 56), (36, 35, 50, 51), (275, 30, 45, 276), (42, 41, 56, 57), (37, 36, 51, 52), (243, 31, 46, 244), (276, 45, 60, 277), (57, 56, 71, 72), (52, 51, 66, 67), (244, 46, 61, 245), (58, 57, 72, 73), (53, 52, 67, 68), (48, 47, 62, 63), (59, 58, 73, 74), (54, 53, 68, 69), (49, 48, 63, 64), (55, 54, 69, 70), (50, 49, 64, 65), (56, 55, 70, 71), (51, 50, 65, 66), (65, 64, 79, 80), (71, 70, 85, 86), (66, 65, 80, 81), (277, 60, 75, 278), (72, 71, 86, 87), (67, 66, 81, 82), (245, 61, 76, 246), (73, 72, 87, 88), (68, 67, 82, 83), (63, 62, 77, 78), (74, 73, 88, 89), (69, 68, 83, 84), (64, 63, 78, 79), (70, 69, 84, 85), (84, 83, 98, 99), (79, 78, 93, 94), (85, 84, 99, 100), (80, 79, 94, 95), (86, 85, 100, 101), (81, 80, 95, 96), (278, 75, 90, 279), (87, 86, 101, 102), (82, 81, 96, 97), (246, 76, 91, 247), (88, 87, 102, 103), (83, 82, 97, 98), (78, 77, 92, 93), (89, 88, 103, 104), (103, 102, 117, 118), (98, 97, 112, 113), (93, 92, 107, 108), (104, 103, 118, 119), (99, 98, 113, 114), (94, 93, 108, 109), (100, 99, 114, 115), (95, 94, 109, 110), (101, 100, 115, 116), (96, 95, 110, 111), (279, 90, 105, 280), (102, 101, 116, 117), (97, 96, 111, 112), (247, 91, 106, 248), (117, 116, 131, 132), (112, 111, 126, 127), (248, 106, 121, 249), (118, 117, 132, 133), (113, 112, 127, 128), (108, 107, 122, 123), (119, 118, 133, 134), (114, 113, 128, 129), (109, 108, 123, 124), (115, 114, 129, 130), (110, 109, 124, 125), (116, 115, 130, 131), (111, 110, 125, 126), (280, 105, 120, 281), (131, 130, 145, 146), (126, 125, 140, 141), (281, 120, 135, 282), (132, 131, 146, 147), (127, 126, 141, 142), (249, 121, 136, 250), (133, 132, 147, 148), (128, 127, 142, 143), (123, 122, 137, 138), (134, 133, 148, 149), (129, 128, 143, 144), (124, 123, 138, 139), (130, 129, 144, 145), (125, 124, 139, 140), (139, 138, 153, 154), (145, 144, 159, 160), (140, 139, 154, 155), (146, 145, 160, 161), (141, 140, 155, 156), (282, 135, 150, 283), (147, 146, 161, 162), (142, 141, 156, 157), (250, 136, 151, 251), (148, 147, 162, 163), (143, 142, 157, 158), (138, 137, 152, 153), (149, 148, 163, 164), (144, 143, 158, 159), (158, 157, 172, 173), (153, 152, 167, 168), (164, 163, 178, 179), (159, 158, 173, 174), (154, 153, 168, 169), (160, 159, 174, 175), (155, 154, 169, 170), (161, 160, 175, 176), (156, 155, 170, 171), (283, 150, 165, 284), (162, 161, 176, 177), (157, 156, 171, 172), (251, 151, 166, 252), (163, 162, 177, 178), (177, 176, 191, 192), (172, 171, 186, 187), (252, 166, 181, 253), (178, 177, 192, 193), (173, 172, 187, 188), (168, 167, 182, 183), (179, 178, 193, 194), (174, 173, 188, 189), (169, 168, 183, 184), (175, 174, 189, 190), (170, 169, 184, 185), (176, 175, 190, 191), (171, 170, 185, 186), (284, 165, 180, 285), (191, 190, 205, 206), (186, 185, 200, 201), (285, 180, 195, 286), (192, 191, 206, 207), (187, 186, 201, 202), (253, 181, 196, 254), (193, 192, 207, 208), (188, 187, 202, 203), (183, 182, 197, 198), (194, 193, 208, 209), (189, 188, 203, 204), (184, 183, 198, 199), (190, 189, 204, 205), (185, 184, 199, 200), (199, 198, 213, 214), (205, 204, 219, 220), (200, 199, 214, 215), (206, 205, 220, 221), (201, 200, 215, 216), (286, 195, 210, 287), (207, 206, 221, 222), (202, 201, 216, 217), (254, 196, 211, 255), (208, 207, 222, 223), (203, 202, 217, 218), (198, 197, 212, 213), (209, 208, 223, 224), (204, 203, 218, 219), (218, 217, 233, 234), (213, 212, 228, 229), (224, 223, 239, 240), (219, 218, 234, 235), (214, 213, 229, 230), (220, 219, 235, 236), (215, 214, 230, 231), (221, 220, 236, 237), (216, 215, 231, 232), (287, 210, 226, 288), (222, 221, 237, 238), (217, 216, 232, 233), (255, 211, 227, 256), (223, 222, 238, 239), (59, 74, 225, 44), (89, 104, 225, 74), (119, 134, 225, 104), (179, 194, 225, 164), (209, 224, 225, 194), (240, 14, 225, 224), (29, 44, 225, 14), (238, 237, 11, 12), (233, 232, 6, 7), (256, 227, 1, 241), (239, 238, 12, 13), (234, 233, 7, 8), (229, 228, 2, 3), (240, 239, 13, 14), (235, 234, 8, 9), (230, 229, 3, 4), (236, 235, 9, 10), (231, 230, 4, 5), (237, 236, 10, 11), (232, 231, 5, 6), (288, 226, 0, 273), (2, 241, 242, 17), (17, 242, 243, 32), (32, 243, 244, 47), (47, 244, 245, 62), (62, 245, 246, 77), (77, 246, 247, 92), (92, 247, 248, 107), (107, 248, 249, 122), (122, 249, 250, 137), (137, 250, 251, 152), (152, 251, 252, 167), (167, 252, 253, 182), (182, 253, 254, 197), (197, 254, 255, 212), (212, 255, 256, 228), (228, 256, 241, 2), (1, 257, 258, 16), (16, 258, 259, 31), (31, 259, 260, 46), (46, 260, 261, 61), (61, 261, 262, 76), (76, 262, 263, 91), (91, 263, 264, 106), (106, 264, 265, 121), (121, 265, 266, 136), (136, 266, 267, 151), (151, 267, 268, 166), (166, 268, 269, 181), (181, 269, 270, 196), (196, 270, 271, 211), (211, 271, 272, 227), (227, 272, 257, 1), (257, 273, 274, 258), (258, 274, 275, 259), (259, 275, 276, 260), (260, 276, 277, 261), (261, 277, 278, 262), (262, 278, 279, 263), (263, 279, 280, 264), (264, 280, 281, 265), (265, 281, 282, 266), (266, 282, 283, 267), (267, 283, 284, 268), (268, 284, 285, 269), (269, 285, 286, 270), (270, 286, 287, 271), (271, 287, 288, 272), (272, 288, 273, 257), (0, 226, 304, 289), (75, 60, 293, 294), (15, 0, 289, 290), (60, 45, 292, 293), (150, 135, 298, 299), (210, 195, 302, 303), (165, 150, 299, 300), (90, 75, 294, 295), (30, 15, 290, 291), (195, 180, 301, 302), (226, 210, 303, 304), (135, 120, 297, 298), (180, 165, 300, 301), (105, 90, 295, 296), (120, 105, 296, 297), (45, 30, 291, 292), (293, 292, 308, 309), (304, 303, 319, 320), (299, 298, 314, 315), (294, 293, 309, 310), (289, 304, 320, 305), (300, 299, 315, 316), (295, 294, 310, 311), (290, 289, 305, 306), (301, 300, 316, 317), (296, 295, 311, 312), (291, 290, 306, 307), (302, 301, 317, 318), (297, 296, 312, 313), (292, 291, 307, 308), (303, 302, 318, 319), (298, 297, 313, 314), (314, 313, 329, 330), (309, 308, 324, 325), (320, 319, 335, 336), (315, 314, 330, 331), (310, 309, 325, 326), (305, 320, 336, 321), (316, 315, 331, 332), (311, 310, 326, 327), (306, 305, 321, 322), (317, 316, 332, 333), (312, 311, 327, 328), (307, 306, 322, 323), (318, 317, 333, 334), (313, 312, 328, 329), (308, 307, 323, 324), (319, 318, 334, 335), (323, 322, 321, 337), (333, 332, 331, 337), (329, 328, 327, 337), (334, 333, 337, 335), (324, 323, 337, 325), (331, 330, 329, 337), (321, 336, 335, 337), (327, 326, 325, 337), (149, 164, 225, 134)])
me_sphere_001.polygons.foreach_set('use_smooth', [True] * 336)
me_sphere_001.use_remesh_preserve_volume = False
me_sphere_001.use_remesh_preserve_attributes = False
me_sphere_001.use_mirror_vertex_groups = False
me_sphere_001.update()

# ---- objects
ob_temp = bpy.data.objects.new('temp', me_sphere_003)
ob_lamp = bpy.data.objects.new('Lamp', light_lamp)
ob_camera = bpy.data.objects.new('Camera', cam_camera)
ob_geo_cornea = bpy.data.objects.new('GEO-Cornea', me_sphere_002)
ob_geo_eyeball = bpy.data.objects.new('GEO-Eyeball', me_sphere_001)

# ---- transforms, parenting, visibility, modifiers, constraints
ob_temp.location = (-0.0557, -0.02631, -0.005418)
ob_temp.hide_viewport = True
ob_temp.display_type = 'SOLID'
ob_temp.lineart.crease_threshold = 0.0
_m = ob_temp.modifiers.new('Subsurf', 'SUBSURF')
_m.uv_smooth = 'PRESERVE_CORNERS'
_m.quality = 2
ob_lamp.location = (4.076, 1.005, 5.904)
ob_lamp.rotation_euler = (0.6503, 0.05522, 1.866)
ob_lamp.lock_rotations_4d = False
ob_lamp.empty_display_type = 'ARROWS'
ob_lamp.color = (0.0, 0.0, 0.0, 0.0)
ob_lamp.hide_viewport = True
ob_lamp.lineart.crease_threshold = 0.0
ob_camera.location = (7.481, -6.508, 5.344)
ob_camera.rotation_euler = (1.109, 0.01082, 0.8149)
ob_camera.lock_rotations_4d = False
ob_camera.empty_display_type = 'ARROWS'
ob_camera.color = (0.0, 0.0, 0.0, 0.0)
ob_camera.hide_viewport = True
ob_camera.display_type = 'WIRE'
ob_camera.lineart.crease_threshold = 0.0
ob_geo_cornea.location = (-0.0557, -0.02631, -0.005418)
ob_geo_cornea.display_type = 'WIRE'
ob_geo_cornea.lineart.crease_threshold = 0.0
_m = ob_geo_cornea.modifiers.new('Subsurf', 'SUBSURF')
_m.uv_smooth = 'PRESERVE_CORNERS'
_m.quality = 2
_m.levels = 2
ob_geo_eyeball.location = (-0.0557, -0.02631, -0.005418)
ob_geo_eyeball.display_type = 'SOLID'
ob_geo_eyeball.lineart.crease_threshold = 0.0
_m = ob_geo_eyeball.modifiers.new('Subsurf', 'SUBSURF')
_m.uv_smooth = 'PRESERVE_CORNERS'
_m.quality = 2
_m.levels = 2

# ---- collection membership
col_collection_1.objects.link(ob_temp)
col_collection_1.objects.link(ob_lamp)
col_collection_1.objects.link(ob_camera)
col_collection_2.objects.link(ob_geo_cornea)
col_collection_2.objects.link(ob_geo_eyeball)

# ---- scene / render settings (as saved in the file)
scene.camera = ob_camera
scene.frame_start = 1; scene.frame_end = 250; scene.frame_set(1)
scene.render.engine = 'BLENDER_EEVEE_NEXT'
scene.render.image_settings.color_mode = 'RGB'
scene.render.image_settings.compression = 90
scene.render.resolution_percentage = 50
scene.render.dither_intensity = 0.0
scene.cycles.use_denoising = False
scene.cycles.samples = 10
scene.cycles.sampling_pattern = 'TABULATED_SOBOL'
scene.cycles.light_sampling_threshold = 0.0
scene.cycles.use_adaptive_sampling = False
scene.cycles.use_light_tree = False
scene.cycles.blur_glossy = 0.0
scene.cycles.volume_bounces = 1
scene.cycles.pixel_filter_type = 'GAUSSIAN'
scene.cycles.sample_clamp_indirect = 0.0
scene.view_settings.view_transform = 'Standard'
bpy.context.view_layer.update()
